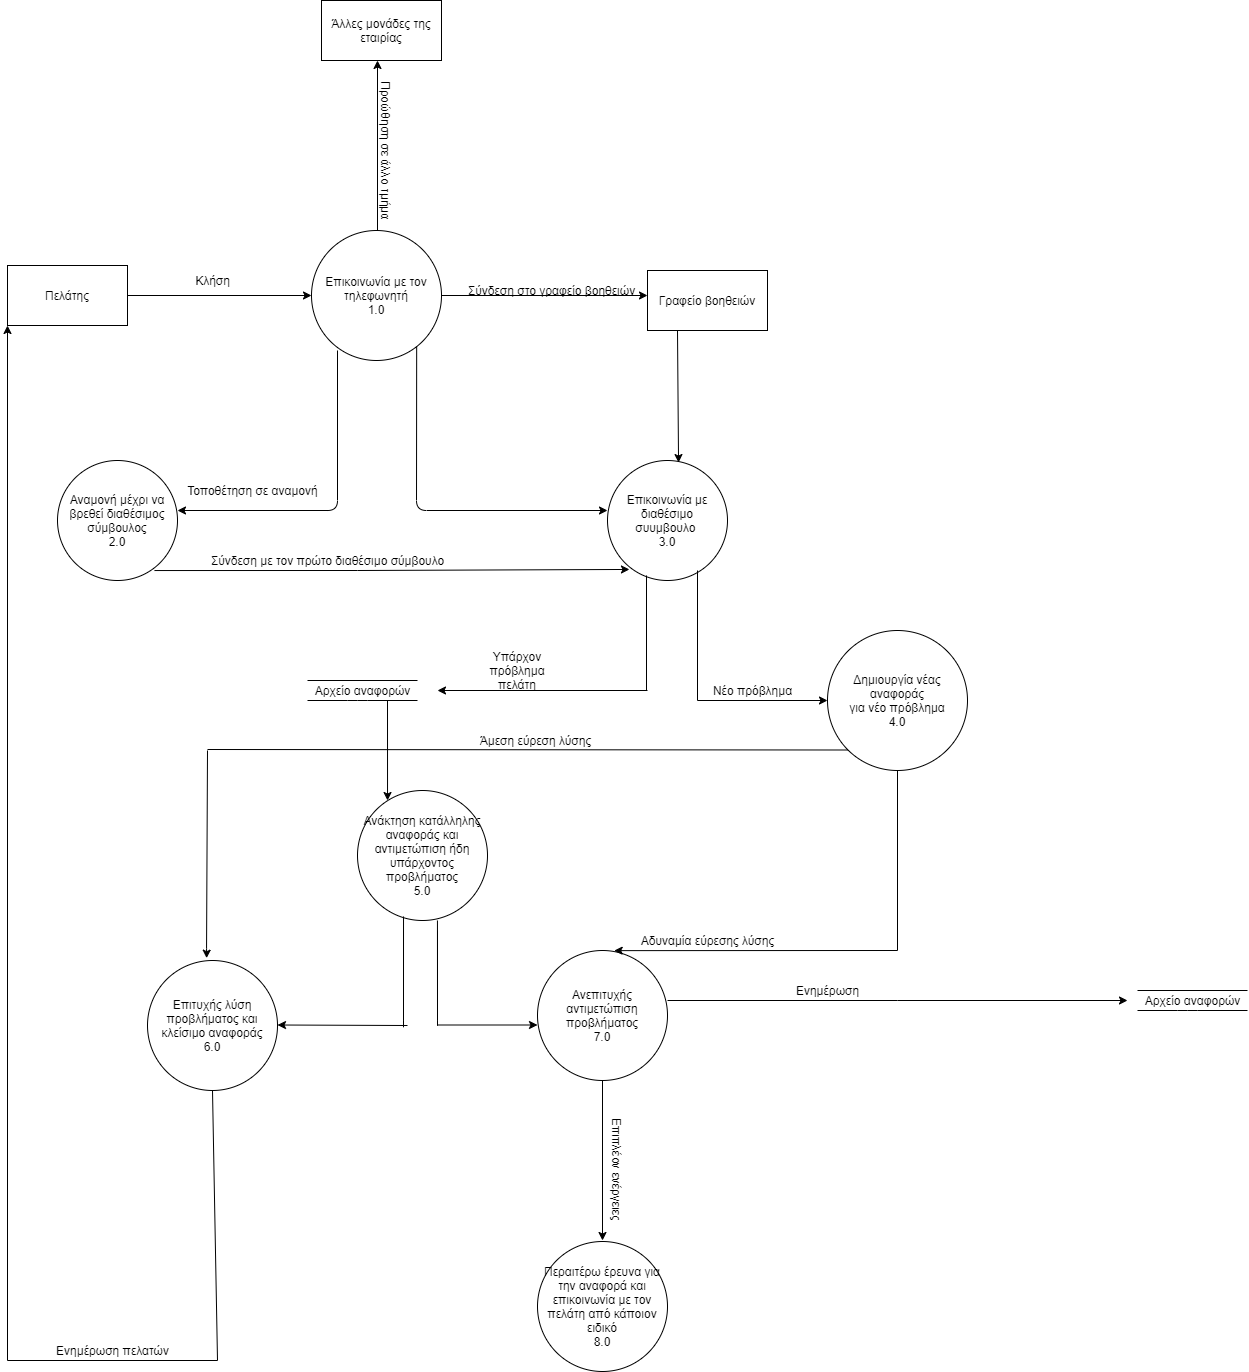

The diagram above was exported from draw.io. Its source (the exported page's mxGraphModel, read from the mxfile embedded in the PNG):
<mxGraphModel dx="1422" dy="1991" grid="1" gridSize="10" guides="1" tooltips="1" connect="1" arrows="1" fold="1" page="1" pageScale="1" pageWidth="827" pageHeight="1169" math="0" shadow="0">
  <root>
    <mxCell id="0" />
    <mxCell id="1" parent="0" />
    <mxCell id="-aFPHU_wgcTs7kcS6OOb-1" value="Επικοινωνία με τον τηλεφωνητή&lt;br&gt;1.0" style="ellipse;whiteSpace=wrap;html=1;aspect=fixed;" vertex="1" parent="1">
      <mxGeometry x="374" y="220" width="130" height="130" as="geometry" />
    </mxCell>
    <mxCell id="-aFPHU_wgcTs7kcS6OOb-3" value="Πελάτης" style="rounded=0;whiteSpace=wrap;html=1;" vertex="1" parent="1">
      <mxGeometry x="70" y="255" width="120" height="60" as="geometry" />
    </mxCell>
    <mxCell id="-aFPHU_wgcTs7kcS6OOb-5" value="" style="endArrow=classic;html=1;entryX=0;entryY=0.5;entryDx=0;entryDy=0;exitX=1;exitY=0.5;exitDx=0;exitDy=0;" edge="1" parent="1" source="-aFPHU_wgcTs7kcS6OOb-3" target="-aFPHU_wgcTs7kcS6OOb-1">
      <mxGeometry width="50" height="50" relative="1" as="geometry">
        <mxPoint x="190" y="290" as="sourcePoint" />
        <mxPoint x="240" y="240" as="targetPoint" />
      </mxGeometry>
    </mxCell>
    <mxCell id="-aFPHU_wgcTs7kcS6OOb-6" value="Κλήση" style="text;html=1;align=center;verticalAlign=middle;resizable=0;points=[];autosize=1;" vertex="1" parent="1">
      <mxGeometry x="250" y="260" width="50" height="20" as="geometry" />
    </mxCell>
    <mxCell id="-aFPHU_wgcTs7kcS6OOb-7" value="" style="endArrow=classic;html=1;" edge="1" parent="1">
      <mxGeometry width="50" height="50" relative="1" as="geometry">
        <mxPoint x="440" y="220" as="sourcePoint" />
        <mxPoint x="440" y="50" as="targetPoint" />
      </mxGeometry>
    </mxCell>
    <mxCell id="-aFPHU_wgcTs7kcS6OOb-8" value="Προώθηση σε άλλο τμήμα" style="text;html=1;align=center;verticalAlign=middle;resizable=0;points=[];autosize=1;rotation=90;" vertex="1" parent="1">
      <mxGeometry x="374" y="130" width="150" height="20" as="geometry" />
    </mxCell>
    <mxCell id="-aFPHU_wgcTs7kcS6OOb-9" value="Άλλες μονάδες της εταιρίας" style="rounded=0;whiteSpace=wrap;html=1;" vertex="1" parent="1">
      <mxGeometry x="384" y="-10" width="120" height="60" as="geometry" />
    </mxCell>
    <mxCell id="-aFPHU_wgcTs7kcS6OOb-10" value="" style="endArrow=classic;html=1;exitX=1;exitY=0.5;exitDx=0;exitDy=0;" edge="1" parent="1" source="-aFPHU_wgcTs7kcS6OOb-1">
      <mxGeometry width="50" height="50" relative="1" as="geometry">
        <mxPoint x="570" y="280" as="sourcePoint" />
        <mxPoint x="710" y="285" as="targetPoint" />
      </mxGeometry>
    </mxCell>
    <mxCell id="-aFPHU_wgcTs7kcS6OOb-11" value="Σύνδεση στο γραφείο βοηθειών" style="text;html=1;align=center;verticalAlign=middle;resizable=0;points=[];autosize=1;" vertex="1" parent="1">
      <mxGeometry x="524" y="270" width="180" height="20" as="geometry" />
    </mxCell>
    <mxCell id="-aFPHU_wgcTs7kcS6OOb-12" value="Γραφείο βοηθειών" style="rounded=0;whiteSpace=wrap;html=1;" vertex="1" parent="1">
      <mxGeometry x="710" y="260" width="120" height="60" as="geometry" />
    </mxCell>
    <mxCell id="-aFPHU_wgcTs7kcS6OOb-14" value="" style="endArrow=classic;html=1;exitX=0.809;exitY=0.892;exitDx=0;exitDy=0;exitPerimeter=0;" edge="1" parent="1" source="-aFPHU_wgcTs7kcS6OOb-1">
      <mxGeometry width="50" height="50" relative="1" as="geometry">
        <mxPoint x="480" y="500" as="sourcePoint" />
        <mxPoint x="670" y="500" as="targetPoint" />
        <Array as="points">
          <mxPoint x="479" y="500" />
        </Array>
      </mxGeometry>
    </mxCell>
    <mxCell id="-aFPHU_wgcTs7kcS6OOb-15" value="Επικοινωνία με διαθέσιμο&lt;br&gt;συυμβουλο&amp;nbsp;&lt;br&gt;3.0" style="ellipse;whiteSpace=wrap;html=1;aspect=fixed;" vertex="1" parent="1">
      <mxGeometry x="670" y="450" width="120" height="120" as="geometry" />
    </mxCell>
    <mxCell id="-aFPHU_wgcTs7kcS6OOb-17" value="" style="endArrow=classic;html=1;exitX=0.2;exitY=0.923;exitDx=0;exitDy=0;exitPerimeter=0;" edge="1" parent="1" source="-aFPHU_wgcTs7kcS6OOb-1">
      <mxGeometry width="50" height="50" relative="1" as="geometry">
        <mxPoint x="390" y="510" as="sourcePoint" />
        <mxPoint x="240" y="500" as="targetPoint" />
        <Array as="points">
          <mxPoint x="400" y="500" />
        </Array>
      </mxGeometry>
    </mxCell>
    <mxCell id="-aFPHU_wgcTs7kcS6OOb-18" value="Αναμονή μέχρι να βρεθεί διαθέσιμος σύμβουλος&lt;br&gt;2.0" style="ellipse;whiteSpace=wrap;html=1;aspect=fixed;" vertex="1" parent="1">
      <mxGeometry x="120" y="450" width="120" height="120" as="geometry" />
    </mxCell>
    <mxCell id="-aFPHU_wgcTs7kcS6OOb-19" value="" style="endArrow=none;html=1;exitX=0.808;exitY=0.917;exitDx=0;exitDy=0;exitPerimeter=0;" edge="1" parent="1" source="-aFPHU_wgcTs7kcS6OOb-18">
      <mxGeometry width="50" height="50" relative="1" as="geometry">
        <mxPoint x="260" y="560" as="sourcePoint" />
        <mxPoint x="420" y="560" as="targetPoint" />
      </mxGeometry>
    </mxCell>
    <mxCell id="-aFPHU_wgcTs7kcS6OOb-21" value="" style="endArrow=none;html=1;entryX=0.325;entryY=0.958;entryDx=0;entryDy=0;entryPerimeter=0;" edge="1" parent="1" target="-aFPHU_wgcTs7kcS6OOb-15">
      <mxGeometry width="50" height="50" relative="1" as="geometry">
        <mxPoint x="709" y="680" as="sourcePoint" />
        <mxPoint x="710" y="590" as="targetPoint" />
      </mxGeometry>
    </mxCell>
    <mxCell id="-aFPHU_wgcTs7kcS6OOb-22" value="" style="endArrow=classic;html=1;" edge="1" parent="1">
      <mxGeometry width="50" height="50" relative="1" as="geometry">
        <mxPoint x="710" y="680" as="sourcePoint" />
        <mxPoint x="500" y="680" as="targetPoint" />
      </mxGeometry>
    </mxCell>
    <mxCell id="-aFPHU_wgcTs7kcS6OOb-23" value="Ανάκτηση κατάλληλης αναφοράς και αντιμετώπιση ήδη υπάρχοντος προβλήματος&lt;br&gt;5.0" style="ellipse;whiteSpace=wrap;html=1;aspect=fixed;" vertex="1" parent="1">
      <mxGeometry x="420" y="780" width="130" height="130" as="geometry" />
    </mxCell>
    <mxCell id="-aFPHU_wgcTs7kcS6OOb-26" value="" style="endArrow=none;html=1;entryX=0.325;entryY=0.958;entryDx=0;entryDy=0;entryPerimeter=0;" edge="1" parent="1">
      <mxGeometry width="50" height="50" relative="1" as="geometry">
        <mxPoint x="760" y="690" as="sourcePoint" />
        <mxPoint x="760" y="560" as="targetPoint" />
      </mxGeometry>
    </mxCell>
    <mxCell id="-aFPHU_wgcTs7kcS6OOb-27" value="" style="endArrow=classic;html=1;" edge="1" parent="1">
      <mxGeometry width="50" height="50" relative="1" as="geometry">
        <mxPoint x="760" y="690" as="sourcePoint" />
        <mxPoint x="890" y="690" as="targetPoint" />
      </mxGeometry>
    </mxCell>
    <mxCell id="-aFPHU_wgcTs7kcS6OOb-28" value="Δημιουργία νέας αναφοράς&lt;br&gt;για νέο πρόβλημα&lt;br&gt;4.0" style="ellipse;whiteSpace=wrap;html=1;aspect=fixed;" vertex="1" parent="1">
      <mxGeometry x="890" y="620" width="140" height="140" as="geometry" />
    </mxCell>
    <mxCell id="-aFPHU_wgcTs7kcS6OOb-29" value="" style="endArrow=none;html=1;entryX=0.354;entryY=0.969;entryDx=0;entryDy=0;entryPerimeter=0;" edge="1" parent="1" target="-aFPHU_wgcTs7kcS6OOb-23">
      <mxGeometry width="50" height="50" relative="1" as="geometry">
        <mxPoint x="466" y="920" as="sourcePoint" />
        <mxPoint x="490" y="800" as="targetPoint" />
        <Array as="points">
          <mxPoint x="466" y="1020" />
          <mxPoint x="466" y="1010" />
        </Array>
      </mxGeometry>
    </mxCell>
    <mxCell id="-aFPHU_wgcTs7kcS6OOb-31" value="" style="endArrow=classic;html=1;" edge="1" parent="1">
      <mxGeometry width="50" height="50" relative="1" as="geometry">
        <mxPoint x="470" y="1015" as="sourcePoint" />
        <mxPoint x="340" y="1014.5" as="targetPoint" />
      </mxGeometry>
    </mxCell>
    <mxCell id="-aFPHU_wgcTs7kcS6OOb-32" value="" style="endArrow=none;html=1;entryX=0.615;entryY=1;entryDx=0;entryDy=0;entryPerimeter=0;" edge="1" parent="1" target="-aFPHU_wgcTs7kcS6OOb-23">
      <mxGeometry width="50" height="50" relative="1" as="geometry">
        <mxPoint x="500" y="920" as="sourcePoint" />
        <mxPoint x="570" y="810" as="targetPoint" />
        <Array as="points">
          <mxPoint x="500" y="1020" />
        </Array>
      </mxGeometry>
    </mxCell>
    <mxCell id="-aFPHU_wgcTs7kcS6OOb-33" value="" style="endArrow=classic;html=1;" edge="1" parent="1">
      <mxGeometry width="50" height="50" relative="1" as="geometry">
        <mxPoint x="500" y="1014.5" as="sourcePoint" />
        <mxPoint x="600" y="1014.5" as="targetPoint" />
      </mxGeometry>
    </mxCell>
    <mxCell id="-aFPHU_wgcTs7kcS6OOb-34" value="Επιτυχής λύση προβλήματος και κλείσιμο αναφοράς&lt;br&gt;6.0" style="ellipse;whiteSpace=wrap;html=1;aspect=fixed;" vertex="1" parent="1">
      <mxGeometry x="210" y="950" width="130" height="130" as="geometry" />
    </mxCell>
    <mxCell id="-aFPHU_wgcTs7kcS6OOb-35" value="Ανεπιτυχής αντιμετώπιση προβλήματος&lt;br&gt;7.0" style="ellipse;whiteSpace=wrap;html=1;aspect=fixed;" vertex="1" parent="1">
      <mxGeometry x="600" y="940" width="130" height="130" as="geometry" />
    </mxCell>
    <mxCell id="-aFPHU_wgcTs7kcS6OOb-36" value="" style="endArrow=none;html=1;" edge="1" parent="1">
      <mxGeometry width="50" height="50" relative="1" as="geometry">
        <mxPoint x="730" y="990" as="sourcePoint" />
        <mxPoint x="960" y="990" as="targetPoint" />
      </mxGeometry>
    </mxCell>
    <mxCell id="-aFPHU_wgcTs7kcS6OOb-37" value="" style="endArrow=none;html=1;entryX=0.5;entryY=1;entryDx=0;entryDy=0;" edge="1" parent="1" target="-aFPHU_wgcTs7kcS6OOb-28">
      <mxGeometry width="50" height="50" relative="1" as="geometry">
        <mxPoint x="960" y="940" as="sourcePoint" />
        <mxPoint x="1010" y="880" as="targetPoint" />
      </mxGeometry>
    </mxCell>
    <mxCell id="-aFPHU_wgcTs7kcS6OOb-38" value="" style="endArrow=classic;html=1;" edge="1" parent="1">
      <mxGeometry width="50" height="50" relative="1" as="geometry">
        <mxPoint x="960" y="990" as="sourcePoint" />
        <mxPoint x="1190" y="990" as="targetPoint" />
      </mxGeometry>
    </mxCell>
    <mxCell id="-aFPHU_wgcTs7kcS6OOb-45" value="" style="endArrow=classic;html=1;entryX=0;entryY=1;entryDx=0;entryDy=0;" edge="1" parent="1" target="-aFPHU_wgcTs7kcS6OOb-3">
      <mxGeometry width="50" height="50" relative="1" as="geometry">
        <mxPoint x="70" y="1350" as="sourcePoint" />
        <mxPoint x="120" y="580" as="targetPoint" />
      </mxGeometry>
    </mxCell>
    <mxCell id="-aFPHU_wgcTs7kcS6OOb-46" value="" style="endArrow=classic;html=1;exitX=0.25;exitY=1;exitDx=0;exitDy=0;entryX=0.592;entryY=0.017;entryDx=0;entryDy=0;entryPerimeter=0;" edge="1" parent="1" source="-aFPHU_wgcTs7kcS6OOb-12" target="-aFPHU_wgcTs7kcS6OOb-15">
      <mxGeometry width="50" height="50" relative="1" as="geometry">
        <mxPoint x="740" y="410" as="sourcePoint" />
        <mxPoint x="790" y="360" as="targetPoint" />
      </mxGeometry>
    </mxCell>
    <mxCell id="-aFPHU_wgcTs7kcS6OOb-47" value="" style="endArrow=none;html=1;" edge="1" parent="1">
      <mxGeometry width="50" height="50" relative="1" as="geometry">
        <mxPoint x="370" y="670" as="sourcePoint" />
        <mxPoint x="480" y="670" as="targetPoint" />
      </mxGeometry>
    </mxCell>
    <mxCell id="-aFPHU_wgcTs7kcS6OOb-48" value="Αρχείο αναφορών" style="text;html=1;align=center;verticalAlign=middle;resizable=0;points=[];autosize=1;" vertex="1" parent="1">
      <mxGeometry x="370" y="670" width="110" height="20" as="geometry" />
    </mxCell>
    <mxCell id="-aFPHU_wgcTs7kcS6OOb-49" value="" style="endArrow=none;html=1;" edge="1" parent="1">
      <mxGeometry width="50" height="50" relative="1" as="geometry">
        <mxPoint x="370" y="690" as="sourcePoint" />
        <mxPoint x="480" y="690" as="targetPoint" />
        <Array as="points">
          <mxPoint x="420" y="690" />
        </Array>
      </mxGeometry>
    </mxCell>
    <mxCell id="-aFPHU_wgcTs7kcS6OOb-50" value="" style="endArrow=classic;html=1;entryX=0.231;entryY=0.077;entryDx=0;entryDy=0;entryPerimeter=0;" edge="1" parent="1" target="-aFPHU_wgcTs7kcS6OOb-23">
      <mxGeometry width="50" height="50" relative="1" as="geometry">
        <mxPoint x="450" y="690" as="sourcePoint" />
        <mxPoint x="439" y="720" as="targetPoint" />
      </mxGeometry>
    </mxCell>
    <mxCell id="-aFPHU_wgcTs7kcS6OOb-51" value="" style="endArrow=classic;html=1;entryX=0.183;entryY=0.908;entryDx=0;entryDy=0;entryPerimeter=0;" edge="1" parent="1" target="-aFPHU_wgcTs7kcS6OOb-15">
      <mxGeometry width="50" height="50" relative="1" as="geometry">
        <mxPoint x="420" y="560" as="sourcePoint" />
        <mxPoint x="470" y="510" as="targetPoint" />
      </mxGeometry>
    </mxCell>
    <mxCell id="-aFPHU_wgcTs7kcS6OOb-52" value="Τοποθέτηση σε αναμονή" style="text;html=1;align=center;verticalAlign=middle;resizable=0;points=[];autosize=1;" vertex="1" parent="1">
      <mxGeometry x="240" y="470" width="150" height="20" as="geometry" />
    </mxCell>
    <mxCell id="-aFPHU_wgcTs7kcS6OOb-53" value="Σύνδεση με τον πρώτο διαθέσιμο σύμβουλο" style="text;html=1;align=center;verticalAlign=middle;resizable=0;points=[];autosize=1;" vertex="1" parent="1">
      <mxGeometry x="265" y="540" width="250" height="20" as="geometry" />
    </mxCell>
    <mxCell id="-aFPHU_wgcTs7kcS6OOb-54" value="Υπάρχον πρόβλημα πελάτη" style="text;html=1;strokeColor=none;fillColor=none;align=center;verticalAlign=middle;whiteSpace=wrap;rounded=0;" vertex="1" parent="1">
      <mxGeometry x="560" y="650" width="40" height="20" as="geometry" />
    </mxCell>
    <mxCell id="-aFPHU_wgcTs7kcS6OOb-55" value="Νέο πρόβλημα" style="text;html=1;align=center;verticalAlign=middle;resizable=0;points=[];autosize=1;" vertex="1" parent="1">
      <mxGeometry x="770" y="670" width="90" height="20" as="geometry" />
    </mxCell>
    <mxCell id="-aFPHU_wgcTs7kcS6OOb-56" value="" style="endArrow=none;html=1;" edge="1" parent="1">
      <mxGeometry width="50" height="50" relative="1" as="geometry">
        <mxPoint x="1200" y="980" as="sourcePoint" />
        <mxPoint x="1310" y="980" as="targetPoint" />
      </mxGeometry>
    </mxCell>
    <mxCell id="-aFPHU_wgcTs7kcS6OOb-57" value="Αρχείο αναφορών" style="text;html=1;align=center;verticalAlign=middle;resizable=0;points=[];autosize=1;" vertex="1" parent="1">
      <mxGeometry x="1200" y="980" width="110" height="20" as="geometry" />
    </mxCell>
    <mxCell id="-aFPHU_wgcTs7kcS6OOb-58" value="" style="endArrow=none;html=1;" edge="1" parent="1">
      <mxGeometry width="50" height="50" relative="1" as="geometry">
        <mxPoint x="1200" y="1000" as="sourcePoint" />
        <mxPoint x="1310" y="1000" as="targetPoint" />
        <Array as="points">
          <mxPoint x="1250" y="1000" />
        </Array>
      </mxGeometry>
    </mxCell>
    <mxCell id="-aFPHU_wgcTs7kcS6OOb-59" value="Ενημέρωση" style="text;html=1;align=center;verticalAlign=middle;resizable=0;points=[];autosize=1;" vertex="1" parent="1">
      <mxGeometry x="850" y="970" width="80" height="20" as="geometry" />
    </mxCell>
    <mxCell id="-aFPHU_wgcTs7kcS6OOb-60" value="" style="endArrow=none;html=1;" edge="1" parent="1">
      <mxGeometry width="50" height="50" relative="1" as="geometry">
        <mxPoint x="70" y="1350" as="sourcePoint" />
        <mxPoint x="280" y="1350" as="targetPoint" />
      </mxGeometry>
    </mxCell>
    <mxCell id="-aFPHU_wgcTs7kcS6OOb-62" value="Ενημέρωση πελατών" style="text;html=1;align=center;verticalAlign=middle;resizable=0;points=[];autosize=1;" vertex="1" parent="1">
      <mxGeometry x="110" y="1330" width="130" height="20" as="geometry" />
    </mxCell>
    <mxCell id="-aFPHU_wgcTs7kcS6OOb-64" value="" style="endArrow=none;html=1;entryX=0.5;entryY=1;entryDx=0;entryDy=0;" edge="1" parent="1" target="-aFPHU_wgcTs7kcS6OOb-34">
      <mxGeometry width="50" height="50" relative="1" as="geometry">
        <mxPoint x="280" y="1350" as="sourcePoint" />
        <mxPoint x="330" y="1170" as="targetPoint" />
      </mxGeometry>
    </mxCell>
    <mxCell id="-aFPHU_wgcTs7kcS6OOb-65" value="" style="endArrow=none;html=1;entryX=0;entryY=1;entryDx=0;entryDy=0;" edge="1" parent="1" target="-aFPHU_wgcTs7kcS6OOb-28">
      <mxGeometry width="50" height="50" relative="1" as="geometry">
        <mxPoint x="270" y="739" as="sourcePoint" />
        <mxPoint x="870" y="720" as="targetPoint" />
      </mxGeometry>
    </mxCell>
    <mxCell id="-aFPHU_wgcTs7kcS6OOb-66" value="" style="endArrow=classic;html=1;entryX=0.455;entryY=-0.018;entryDx=0;entryDy=0;entryPerimeter=0;" edge="1" parent="1" target="-aFPHU_wgcTs7kcS6OOb-34">
      <mxGeometry width="50" height="50" relative="1" as="geometry">
        <mxPoint x="270" y="740" as="sourcePoint" />
        <mxPoint x="320" y="860" as="targetPoint" />
        <Array as="points">
          <mxPoint x="269" y="948" />
        </Array>
      </mxGeometry>
    </mxCell>
    <mxCell id="-aFPHU_wgcTs7kcS6OOb-69" value="" style="endArrow=classic;html=1;entryX=0.59;entryY=0.001;entryDx=0;entryDy=0;entryPerimeter=0;" edge="1" parent="1" target="-aFPHU_wgcTs7kcS6OOb-35">
      <mxGeometry width="50" height="50" relative="1" as="geometry">
        <mxPoint x="960" y="940" as="sourcePoint" />
        <mxPoint x="800" y="910" as="targetPoint" />
      </mxGeometry>
    </mxCell>
    <mxCell id="-aFPHU_wgcTs7kcS6OOb-70" value="" style="endArrow=classic;html=1;exitX=0.5;exitY=1;exitDx=0;exitDy=0;" edge="1" parent="1" source="-aFPHU_wgcTs7kcS6OOb-35">
      <mxGeometry width="50" height="50" relative="1" as="geometry">
        <mxPoint x="680" y="1210" as="sourcePoint" />
        <mxPoint x="665" y="1230" as="targetPoint" />
      </mxGeometry>
    </mxCell>
    <mxCell id="-aFPHU_wgcTs7kcS6OOb-71" value="Περαιτέρω έρευνα για την αναφορά και επικοινωνία με τον πελάτη από κάποιον ειδικό&lt;br&gt;8.0" style="ellipse;whiteSpace=wrap;html=1;aspect=fixed;" vertex="1" parent="1">
      <mxGeometry x="600" y="1231" width="130" height="130" as="geometry" />
    </mxCell>
    <mxCell id="-aFPHU_wgcTs7kcS6OOb-72" value="Άμεση εύρεση λύσης" style="text;html=1;align=center;verticalAlign=middle;resizable=0;points=[];autosize=1;" vertex="1" parent="1">
      <mxGeometry x="533" y="720" width="130" height="20" as="geometry" />
    </mxCell>
    <mxCell id="-aFPHU_wgcTs7kcS6OOb-73" value="Αδυναμία εύρεσης λύσης" style="text;html=1;align=center;verticalAlign=middle;resizable=0;points=[];autosize=1;" vertex="1" parent="1">
      <mxGeometry x="695" y="920" width="150" height="20" as="geometry" />
    </mxCell>
    <mxCell id="-aFPHU_wgcTs7kcS6OOb-74" value="Επιπλέον ενέργειες" style="text;html=1;align=center;verticalAlign=middle;resizable=0;points=[];autosize=1;rotation=90;" vertex="1" parent="1">
      <mxGeometry x="620" y="1149" width="120" height="20" as="geometry" />
    </mxCell>
  </root>
</mxGraphModel>